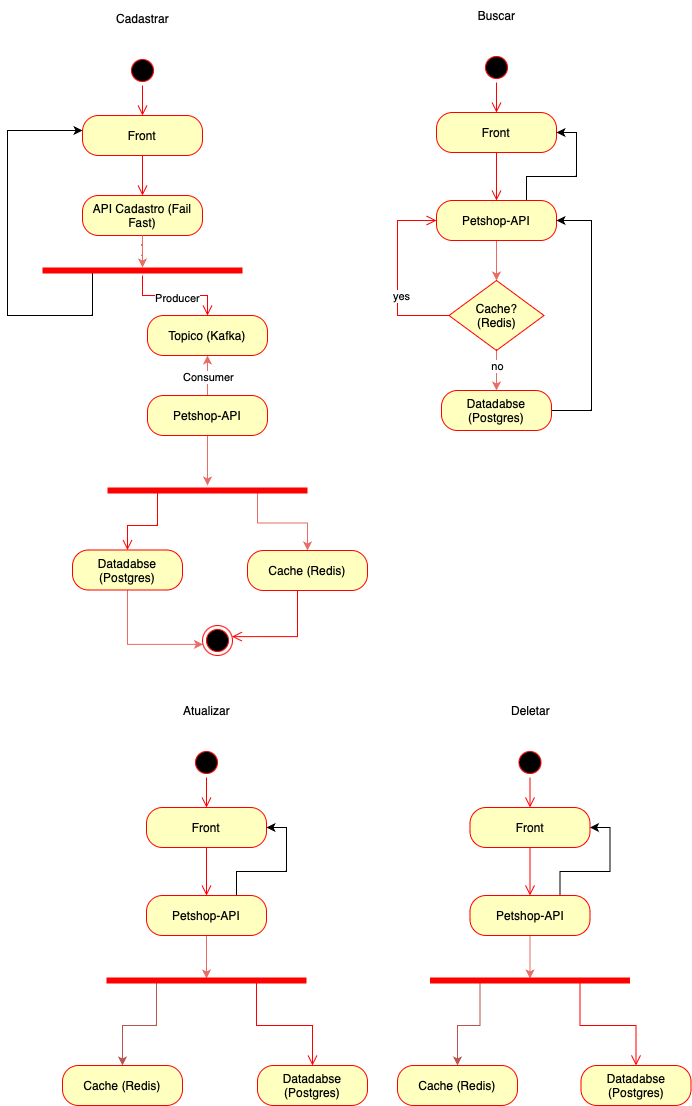

The diagram above was exported from draw.io. Its source (the exported page's mxGraphModel, read from the mxfile embedded in the PNG):
<mxGraphModel dx="-23" dy="606" grid="1" gridSize="10" guides="1" tooltips="1" connect="1" arrows="1" fold="1" page="1" pageScale="1" pageWidth="827" pageHeight="1169" math="0" shadow="0">
  <root>
    <mxCell id="0" />
    <mxCell id="1" parent="0" />
    <mxCell id="mKvPmJ074jqRb_vuWh6Q-28" style="edgeStyle=orthogonalEdgeStyle;rounded=0;orthogonalLoop=1;jettySize=auto;html=1;exitX=0.25;exitY=0.5;exitDx=0;exitDy=0;exitPerimeter=0;entryX=0;entryY=0.5;entryDx=0;entryDy=0;" parent="1" source="mKvPmJ074jqRb_vuWh6Q-17" edge="1">
      <mxGeometry relative="1" as="geometry">
        <mxPoint x="1045" y="290" as="sourcePoint" />
        <mxPoint x="1035" y="145" as="targetPoint" />
        <Array as="points">
          <mxPoint x="1045" y="330" />
          <mxPoint x="960" y="330" />
          <mxPoint x="960" y="145" />
        </Array>
      </mxGeometry>
    </mxCell>
    <mxCell id="mKvPmJ074jqRb_vuWh6Q-17" value="" style="shape=line;html=1;strokeWidth=6;strokeColor=#ff0000;" parent="1" vertex="1">
      <mxGeometry x="995" y="280" width="200" height="10" as="geometry" />
    </mxCell>
    <mxCell id="mKvPmJ074jqRb_vuWh6Q-18" value="" style="edgeStyle=orthogonalEdgeStyle;html=1;verticalAlign=bottom;endArrow=open;endSize=8;strokeColor=#ff0000;rounded=0;entryX=0.5;entryY=0;entryDx=0;entryDy=0;" parent="1" source="mKvPmJ074jqRb_vuWh6Q-17" target="mKvPmJ074jqRb_vuWh6Q-31" edge="1">
      <mxGeometry relative="1" as="geometry">
        <mxPoint x="1160" y="380" as="targetPoint" />
      </mxGeometry>
    </mxCell>
    <mxCell id="mKvPmJ074jqRb_vuWh6Q-35" value="Producer" style="edgeLabel;html=1;align=center;verticalAlign=middle;resizable=0;points=[];" parent="mKvPmJ074jqRb_vuWh6Q-18" vertex="1" connectable="0">
      <mxGeometry x="-0.2" y="-2" relative="1" as="geometry">
        <mxPoint x="12" as="offset" />
      </mxGeometry>
    </mxCell>
    <mxCell id="mKvPmJ074jqRb_vuWh6Q-19" value="" style="ellipse;html=1;shape=startState;fillColor=#000000;strokeColor=#ff0000;" parent="1" vertex="1">
      <mxGeometry x="1080" y="70" width="30" height="30" as="geometry" />
    </mxCell>
    <mxCell id="mKvPmJ074jqRb_vuWh6Q-20" value="" style="edgeStyle=orthogonalEdgeStyle;html=1;verticalAlign=bottom;endArrow=open;endSize=8;strokeColor=#ff0000;rounded=0;entryX=0.5;entryY=0;entryDx=0;entryDy=0;" parent="1" source="mKvPmJ074jqRb_vuWh6Q-19" target="mKvPmJ074jqRb_vuWh6Q-21" edge="1">
      <mxGeometry relative="1" as="geometry">
        <mxPoint x="1095" y="160" as="targetPoint" />
      </mxGeometry>
    </mxCell>
    <mxCell id="mKvPmJ074jqRb_vuWh6Q-21" value="Front" style="rounded=1;whiteSpace=wrap;html=1;arcSize=40;fontColor=#000000;fillColor=#ffffc0;strokeColor=#ff0000;" parent="1" vertex="1">
      <mxGeometry x="1035" y="130" width="120" height="40" as="geometry" />
    </mxCell>
    <mxCell id="mKvPmJ074jqRb_vuWh6Q-22" value="" style="edgeStyle=orthogonalEdgeStyle;html=1;verticalAlign=bottom;endArrow=open;endSize=8;strokeColor=#ff0000;rounded=0;entryX=0.5;entryY=0;entryDx=0;entryDy=0;" parent="1" source="mKvPmJ074jqRb_vuWh6Q-21" target="mKvPmJ074jqRb_vuWh6Q-23" edge="1">
      <mxGeometry relative="1" as="geometry">
        <mxPoint x="1100" y="260" as="targetPoint" />
      </mxGeometry>
    </mxCell>
    <mxCell id="mKvPmJ074jqRb_vuWh6Q-23" value="API Cadastro (Fail Fast)" style="rounded=1;whiteSpace=wrap;html=1;arcSize=40;fontColor=#000000;fillColor=#ffffc0;strokeColor=#ff0000;" parent="1" vertex="1">
      <mxGeometry x="1035" y="210" width="120" height="40" as="geometry" />
    </mxCell>
    <mxCell id="mKvPmJ074jqRb_vuWh6Q-25" style="edgeStyle=orthogonalEdgeStyle;rounded=0;orthogonalLoop=1;jettySize=auto;html=1;entryX=0.5;entryY=0.2;entryDx=0;entryDy=0;entryPerimeter=0;strokeColor=#EA6B66;" parent="1" source="mKvPmJ074jqRb_vuWh6Q-23" target="mKvPmJ074jqRb_vuWh6Q-17" edge="1">
      <mxGeometry relative="1" as="geometry" />
    </mxCell>
    <mxCell id="mKvPmJ074jqRb_vuWh6Q-33" style="edgeStyle=orthogonalEdgeStyle;rounded=0;orthogonalLoop=1;jettySize=auto;html=1;entryX=0.5;entryY=1;entryDx=0;entryDy=0;strokeColor=#EA6B66;" parent="1" source="mKvPmJ074jqRb_vuWh6Q-26" target="mKvPmJ074jqRb_vuWh6Q-31" edge="1">
      <mxGeometry relative="1" as="geometry" />
    </mxCell>
    <mxCell id="mKvPmJ074jqRb_vuWh6Q-34" value="Consumer" style="edgeLabel;html=1;align=center;verticalAlign=middle;resizable=0;points=[];" parent="mKvPmJ074jqRb_vuWh6Q-33" vertex="1" connectable="0">
      <mxGeometry x="-0.05" relative="1" as="geometry">
        <mxPoint as="offset" />
      </mxGeometry>
    </mxCell>
    <mxCell id="mKvPmJ074jqRb_vuWh6Q-73" style="edgeStyle=orthogonalEdgeStyle;rounded=0;orthogonalLoop=1;jettySize=auto;html=1;strokeColor=#EA6B66;" parent="1" source="mKvPmJ074jqRb_vuWh6Q-26" target="mKvPmJ074jqRb_vuWh6Q-71" edge="1">
      <mxGeometry relative="1" as="geometry" />
    </mxCell>
    <mxCell id="mKvPmJ074jqRb_vuWh6Q-26" value="Petshop-API" style="rounded=1;whiteSpace=wrap;html=1;arcSize=40;fontColor=#000000;fillColor=#ffffc0;strokeColor=#ff0000;" parent="1" vertex="1">
      <mxGeometry x="1100" y="410" width="120" height="40" as="geometry" />
    </mxCell>
    <mxCell id="mKvPmJ074jqRb_vuWh6Q-78" style="edgeStyle=orthogonalEdgeStyle;rounded=0;orthogonalLoop=1;jettySize=auto;html=1;entryX=0;entryY=0;entryDx=0;entryDy=0;exitX=0.5;exitY=1;exitDx=0;exitDy=0;strokeColor=#EA6B66;" parent="1" source="mKvPmJ074jqRb_vuWh6Q-29" target="mKvPmJ074jqRb_vuWh6Q-36" edge="1">
      <mxGeometry relative="1" as="geometry">
        <Array as="points">
          <mxPoint x="1080" y="659" />
        </Array>
      </mxGeometry>
    </mxCell>
    <mxCell id="mKvPmJ074jqRb_vuWh6Q-29" value="Datadabse (Postgres)" style="whiteSpace=wrap;html=1;fillColor=#ffffc0;strokeColor=#ff0000;fontColor=#000000;rounded=1;arcSize=40;" parent="1" vertex="1">
      <mxGeometry x="1025" y="564.5" width="110" height="40" as="geometry" />
    </mxCell>
    <mxCell id="mKvPmJ074jqRb_vuWh6Q-31" value="Topico (Kafka)" style="rounded=1;whiteSpace=wrap;html=1;arcSize=40;fontColor=#000000;fillColor=#ffffc0;strokeColor=#ff0000;" parent="1" vertex="1">
      <mxGeometry x="1100" y="330" width="120" height="40" as="geometry" />
    </mxCell>
    <mxCell id="mKvPmJ074jqRb_vuWh6Q-36" value="" style="ellipse;html=1;shape=endState;fillColor=#000000;strokeColor=#ff0000;rotation=-60;" parent="1" vertex="1">
      <mxGeometry x="1155" y="640" width="30" height="30" as="geometry" />
    </mxCell>
    <mxCell id="mKvPmJ074jqRb_vuWh6Q-39" value="Cadastrar" style="text;html=1;align=center;verticalAlign=middle;resizable=0;points=[];autosize=1;strokeColor=none;fillColor=none;" parent="1" vertex="1">
      <mxGeometry x="1055" y="18" width="80" height="30" as="geometry" />
    </mxCell>
    <mxCell id="mKvPmJ074jqRb_vuWh6Q-44" value="" style="ellipse;html=1;shape=startState;fillColor=#000000;strokeColor=#ff0000;" parent="1" vertex="1">
      <mxGeometry x="1434" y="67" width="30" height="30" as="geometry" />
    </mxCell>
    <mxCell id="mKvPmJ074jqRb_vuWh6Q-45" value="" style="edgeStyle=orthogonalEdgeStyle;html=1;verticalAlign=bottom;endArrow=open;endSize=8;strokeColor=#ff0000;rounded=0;entryX=0.5;entryY=0;entryDx=0;entryDy=0;" parent="1" source="mKvPmJ074jqRb_vuWh6Q-44" target="mKvPmJ074jqRb_vuWh6Q-46" edge="1">
      <mxGeometry relative="1" as="geometry">
        <mxPoint x="1449" y="157" as="targetPoint" />
      </mxGeometry>
    </mxCell>
    <mxCell id="mKvPmJ074jqRb_vuWh6Q-46" value="Front" style="rounded=1;whiteSpace=wrap;html=1;arcSize=40;fontColor=#000000;fillColor=#ffffc0;strokeColor=#ff0000;" parent="1" vertex="1">
      <mxGeometry x="1389" y="127" width="120" height="40" as="geometry" />
    </mxCell>
    <mxCell id="mKvPmJ074jqRb_vuWh6Q-47" value="" style="edgeStyle=orthogonalEdgeStyle;html=1;verticalAlign=bottom;endArrow=open;endSize=8;strokeColor=#ff0000;rounded=0;entryX=0.5;entryY=0;entryDx=0;entryDy=0;" parent="1" source="mKvPmJ074jqRb_vuWh6Q-46" target="mKvPmJ074jqRb_vuWh6Q-53" edge="1">
      <mxGeometry relative="1" as="geometry">
        <mxPoint x="1449" y="207" as="targetPoint" />
      </mxGeometry>
    </mxCell>
    <mxCell id="mKvPmJ074jqRb_vuWh6Q-64" style="edgeStyle=orthogonalEdgeStyle;rounded=0;orthogonalLoop=1;jettySize=auto;html=1;entryX=0.5;entryY=0;entryDx=0;entryDy=0;strokeColor=#EA6B66;" parent="1" source="mKvPmJ074jqRb_vuWh6Q-53" target="mKvPmJ074jqRb_vuWh6Q-59" edge="1">
      <mxGeometry relative="1" as="geometry" />
    </mxCell>
    <mxCell id="mKvPmJ074jqRb_vuWh6Q-70" style="edgeStyle=orthogonalEdgeStyle;rounded=0;orthogonalLoop=1;jettySize=auto;html=1;exitX=0.75;exitY=0;exitDx=0;exitDy=0;entryX=1;entryY=0.5;entryDx=0;entryDy=0;" parent="1" source="mKvPmJ074jqRb_vuWh6Q-53" target="mKvPmJ074jqRb_vuWh6Q-46" edge="1">
      <mxGeometry relative="1" as="geometry" />
    </mxCell>
    <mxCell id="mKvPmJ074jqRb_vuWh6Q-53" value="Petshop-API" style="rounded=1;whiteSpace=wrap;html=1;arcSize=40;fontColor=#000000;fillColor=#ffffc0;strokeColor=#ff0000;" parent="1" vertex="1">
      <mxGeometry x="1389" y="215" width="120" height="40" as="geometry" />
    </mxCell>
    <mxCell id="mKvPmJ074jqRb_vuWh6Q-69" style="edgeStyle=orthogonalEdgeStyle;rounded=0;orthogonalLoop=1;jettySize=auto;html=1;" parent="1" source="mKvPmJ074jqRb_vuWh6Q-55" edge="1">
      <mxGeometry relative="1" as="geometry">
        <mxPoint x="1509" y="235" as="targetPoint" />
        <Array as="points">
          <mxPoint x="1544" y="425" />
          <mxPoint x="1544" y="235" />
        </Array>
      </mxGeometry>
    </mxCell>
    <mxCell id="mKvPmJ074jqRb_vuWh6Q-55" value="Datadabse (Postgres)" style="whiteSpace=wrap;html=1;fillColor=#ffffc0;strokeColor=#ff0000;fontColor=#000000;rounded=1;arcSize=40;" parent="1" vertex="1">
      <mxGeometry x="1394" y="405" width="110" height="40" as="geometry" />
    </mxCell>
    <mxCell id="mKvPmJ074jqRb_vuWh6Q-58" value="Buscar" style="text;html=1;align=center;verticalAlign=middle;resizable=0;points=[];autosize=1;strokeColor=none;fillColor=none;" parent="1" vertex="1">
      <mxGeometry x="1419" y="15" width="60" height="30" as="geometry" />
    </mxCell>
    <mxCell id="mKvPmJ074jqRb_vuWh6Q-65" style="edgeStyle=orthogonalEdgeStyle;rounded=0;orthogonalLoop=1;jettySize=auto;html=1;strokeColor=#EA6B66;" parent="1" source="mKvPmJ074jqRb_vuWh6Q-59" target="mKvPmJ074jqRb_vuWh6Q-55" edge="1">
      <mxGeometry relative="1" as="geometry" />
    </mxCell>
    <mxCell id="mKvPmJ074jqRb_vuWh6Q-66" value="no" style="edgeLabel;html=1;align=center;verticalAlign=middle;resizable=0;points=[];" parent="mKvPmJ074jqRb_vuWh6Q-65" vertex="1" connectable="0">
      <mxGeometry x="-0.5455" y="-1" relative="1" as="geometry">
        <mxPoint x="1" y="6" as="offset" />
      </mxGeometry>
    </mxCell>
    <mxCell id="mKvPmJ074jqRb_vuWh6Q-59" value="Cache? &lt;br&gt;(Redis)" style="rhombus;whiteSpace=wrap;html=1;fontColor=#000000;fillColor=#ffffc0;strokeColor=#ff0000;" parent="1" vertex="1">
      <mxGeometry x="1401.5" y="295" width="95" height="70" as="geometry" />
    </mxCell>
    <mxCell id="mKvPmJ074jqRb_vuWh6Q-61" value="yes" style="edgeStyle=orthogonalEdgeStyle;html=1;align=left;verticalAlign=top;endArrow=open;endSize=8;strokeColor=#ff0000;rounded=0;entryX=0;entryY=0.5;entryDx=0;entryDy=0;exitX=0;exitY=0.5;exitDx=0;exitDy=0;" parent="1" source="mKvPmJ074jqRb_vuWh6Q-59" target="mKvPmJ074jqRb_vuWh6Q-53" edge="1">
      <mxGeometry x="-0.0921" y="6" relative="1" as="geometry">
        <mxPoint x="1374.71" y="235" as="targetPoint" />
        <mxPoint x="1393.9957142857143" y="315" as="sourcePoint" />
        <Array as="points">
          <mxPoint x="1350" y="330" />
          <mxPoint x="1350" y="235" />
        </Array>
        <mxPoint as="offset" />
      </mxGeometry>
    </mxCell>
    <mxCell id="mKvPmJ074jqRb_vuWh6Q-77" style="edgeStyle=orthogonalEdgeStyle;rounded=0;orthogonalLoop=1;jettySize=auto;html=1;exitX=0.75;exitY=0.5;exitDx=0;exitDy=0;exitPerimeter=0;entryX=0.5;entryY=0;entryDx=0;entryDy=0;strokeColor=#EA6B66;" parent="1" source="mKvPmJ074jqRb_vuWh6Q-71" target="mKvPmJ074jqRb_vuWh6Q-75" edge="1">
      <mxGeometry relative="1" as="geometry">
        <mxPoint x="1240" y="540" as="targetPoint" />
      </mxGeometry>
    </mxCell>
    <mxCell id="mKvPmJ074jqRb_vuWh6Q-71" value="" style="shape=line;html=1;strokeWidth=6;strokeColor=#ff0000;" parent="1" vertex="1">
      <mxGeometry x="1060" y="500" width="200" height="10" as="geometry" />
    </mxCell>
    <mxCell id="mKvPmJ074jqRb_vuWh6Q-72" value="" style="edgeStyle=orthogonalEdgeStyle;html=1;verticalAlign=bottom;endArrow=open;endSize=8;strokeColor=#ff0000;rounded=0;entryX=0.5;entryY=0;entryDx=0;entryDy=0;exitX=0.25;exitY=0.5;exitDx=0;exitDy=0;exitPerimeter=0;" parent="1" source="mKvPmJ074jqRb_vuWh6Q-71" target="mKvPmJ074jqRb_vuWh6Q-29" edge="1">
      <mxGeometry relative="1" as="geometry">
        <mxPoint x="1160" y="560" as="targetPoint" />
        <Array as="points">
          <mxPoint x="1110" y="540" />
          <mxPoint x="1080" y="540" />
        </Array>
      </mxGeometry>
    </mxCell>
    <mxCell id="mKvPmJ074jqRb_vuWh6Q-75" value="Cache (Redis)" style="rounded=1;whiteSpace=wrap;html=1;arcSize=40;fontColor=#000000;fillColor=#ffffc0;strokeColor=#ff0000;" parent="1" vertex="1">
      <mxGeometry x="1200" y="565" width="120" height="40" as="geometry" />
    </mxCell>
    <mxCell id="mKvPmJ074jqRb_vuWh6Q-76" value="" style="edgeStyle=orthogonalEdgeStyle;html=1;verticalAlign=bottom;endArrow=open;endSize=8;strokeColor=#ff0000;rounded=0;entryX=1;entryY=1;entryDx=0;entryDy=0;" parent="1" source="mKvPmJ074jqRb_vuWh6Q-75" target="mKvPmJ074jqRb_vuWh6Q-36" edge="1">
      <mxGeometry relative="1" as="geometry">
        <mxPoint x="1280" y="665" as="targetPoint" />
        <Array as="points">
          <mxPoint x="1250" y="651" />
        </Array>
      </mxGeometry>
    </mxCell>
    <mxCell id="mKvPmJ074jqRb_vuWh6Q-79" value="" style="ellipse;html=1;shape=startState;fillColor=#000000;strokeColor=#ff0000;" parent="1" vertex="1">
      <mxGeometry x="1144" y="762" width="30" height="30" as="geometry" />
    </mxCell>
    <mxCell id="mKvPmJ074jqRb_vuWh6Q-80" value="" style="edgeStyle=orthogonalEdgeStyle;html=1;verticalAlign=bottom;endArrow=open;endSize=8;strokeColor=#ff0000;rounded=0;entryX=0.5;entryY=0;entryDx=0;entryDy=0;" parent="1" source="mKvPmJ074jqRb_vuWh6Q-79" target="mKvPmJ074jqRb_vuWh6Q-81" edge="1">
      <mxGeometry relative="1" as="geometry">
        <mxPoint x="1159" y="852" as="targetPoint" />
      </mxGeometry>
    </mxCell>
    <mxCell id="mKvPmJ074jqRb_vuWh6Q-81" value="Front" style="rounded=1;whiteSpace=wrap;html=1;arcSize=40;fontColor=#000000;fillColor=#ffffc0;strokeColor=#ff0000;" parent="1" vertex="1">
      <mxGeometry x="1099" y="822" width="120" height="40" as="geometry" />
    </mxCell>
    <mxCell id="mKvPmJ074jqRb_vuWh6Q-82" value="" style="edgeStyle=orthogonalEdgeStyle;html=1;verticalAlign=bottom;endArrow=open;endSize=8;strokeColor=#ff0000;rounded=0;entryX=0.5;entryY=0;entryDx=0;entryDy=0;" parent="1" source="mKvPmJ074jqRb_vuWh6Q-81" target="mKvPmJ074jqRb_vuWh6Q-85" edge="1">
      <mxGeometry relative="1" as="geometry">
        <mxPoint x="1159" y="902" as="targetPoint" />
      </mxGeometry>
    </mxCell>
    <mxCell id="mKvPmJ074jqRb_vuWh6Q-83" style="edgeStyle=orthogonalEdgeStyle;rounded=0;orthogonalLoop=1;jettySize=auto;html=1;strokeColor=#EA6B66;entryX=0.5;entryY=0.3;entryDx=0;entryDy=0;entryPerimeter=0;" parent="1" source="mKvPmJ074jqRb_vuWh6Q-85" target="mKvPmJ074jqRb_vuWh6Q-93" edge="1">
      <mxGeometry relative="1" as="geometry">
        <mxPoint x="1420" y="980" as="targetPoint" />
      </mxGeometry>
    </mxCell>
    <mxCell id="mKvPmJ074jqRb_vuWh6Q-84" style="edgeStyle=orthogonalEdgeStyle;rounded=0;orthogonalLoop=1;jettySize=auto;html=1;exitX=0.75;exitY=0;exitDx=0;exitDy=0;entryX=1;entryY=0.5;entryDx=0;entryDy=0;" parent="1" source="mKvPmJ074jqRb_vuWh6Q-85" target="mKvPmJ074jqRb_vuWh6Q-81" edge="1">
      <mxGeometry relative="1" as="geometry" />
    </mxCell>
    <mxCell id="mKvPmJ074jqRb_vuWh6Q-85" value="Petshop-API" style="rounded=1;whiteSpace=wrap;html=1;arcSize=40;fontColor=#000000;fillColor=#ffffc0;strokeColor=#ff0000;" parent="1" vertex="1">
      <mxGeometry x="1099" y="910" width="120" height="40" as="geometry" />
    </mxCell>
    <mxCell id="mKvPmJ074jqRb_vuWh6Q-87" value="Datadabse (Postgres)" style="whiteSpace=wrap;html=1;fillColor=#ffffc0;strokeColor=#ff0000;fontColor=#000000;rounded=1;arcSize=40;" parent="1" vertex="1">
      <mxGeometry x="1210" y="1080" width="110" height="40" as="geometry" />
    </mxCell>
    <mxCell id="mKvPmJ074jqRb_vuWh6Q-88" value="Atualizar" style="text;html=1;align=center;verticalAlign=middle;resizable=0;points=[];autosize=1;strokeColor=none;fillColor=none;" parent="1" vertex="1">
      <mxGeometry x="1124" y="710" width="70" height="30" as="geometry" />
    </mxCell>
    <mxCell id="mKvPmJ074jqRb_vuWh6Q-114" style="edgeStyle=orthogonalEdgeStyle;rounded=0;orthogonalLoop=1;jettySize=auto;html=1;entryX=0.5;entryY=0;entryDx=0;entryDy=0;exitX=0.25;exitY=0.5;exitDx=0;exitDy=0;exitPerimeter=0;fillColor=#f8cecc;strokeColor=#b85450;" parent="1" source="mKvPmJ074jqRb_vuWh6Q-93" target="mKvPmJ074jqRb_vuWh6Q-98" edge="1">
      <mxGeometry relative="1" as="geometry" />
    </mxCell>
    <mxCell id="mKvPmJ074jqRb_vuWh6Q-93" value="" style="shape=line;html=1;strokeWidth=6;strokeColor=#ff0000;" parent="1" vertex="1">
      <mxGeometry x="1059" y="990" width="200" height="10" as="geometry" />
    </mxCell>
    <mxCell id="mKvPmJ074jqRb_vuWh6Q-94" value="" style="edgeStyle=orthogonalEdgeStyle;html=1;verticalAlign=bottom;endArrow=open;endSize=8;strokeColor=#ff0000;rounded=0;entryX=0.5;entryY=0;entryDx=0;entryDy=0;exitX=0.75;exitY=0.5;exitDx=0;exitDy=0;exitPerimeter=0;" parent="1" source="mKvPmJ074jqRb_vuWh6Q-93" target="mKvPmJ074jqRb_vuWh6Q-87" edge="1">
      <mxGeometry relative="1" as="geometry">
        <mxPoint x="1420" y="1045" as="targetPoint" />
      </mxGeometry>
    </mxCell>
    <mxCell id="mKvPmJ074jqRb_vuWh6Q-98" value="Cache (Redis)" style="rounded=1;whiteSpace=wrap;html=1;arcSize=40;fontColor=#000000;fillColor=#ffffc0;strokeColor=#ff0000;" parent="1" vertex="1">
      <mxGeometry x="1015" y="1080" width="120" height="40" as="geometry" />
    </mxCell>
    <mxCell id="mKvPmJ074jqRb_vuWh6Q-100" value="" style="ellipse;html=1;shape=startState;fillColor=#000000;strokeColor=#ff0000;" parent="1" vertex="1">
      <mxGeometry x="1467.5" y="762" width="30" height="30" as="geometry" />
    </mxCell>
    <mxCell id="mKvPmJ074jqRb_vuWh6Q-101" value="" style="edgeStyle=orthogonalEdgeStyle;html=1;verticalAlign=bottom;endArrow=open;endSize=8;strokeColor=#ff0000;rounded=0;entryX=0.5;entryY=0;entryDx=0;entryDy=0;" parent="1" source="mKvPmJ074jqRb_vuWh6Q-100" target="mKvPmJ074jqRb_vuWh6Q-102" edge="1">
      <mxGeometry relative="1" as="geometry">
        <mxPoint x="1482.5" y="852" as="targetPoint" />
      </mxGeometry>
    </mxCell>
    <mxCell id="mKvPmJ074jqRb_vuWh6Q-102" value="Front" style="rounded=1;whiteSpace=wrap;html=1;arcSize=40;fontColor=#000000;fillColor=#ffffc0;strokeColor=#ff0000;" parent="1" vertex="1">
      <mxGeometry x="1422.5" y="822" width="120" height="40" as="geometry" />
    </mxCell>
    <mxCell id="mKvPmJ074jqRb_vuWh6Q-103" value="" style="edgeStyle=orthogonalEdgeStyle;html=1;verticalAlign=bottom;endArrow=open;endSize=8;strokeColor=#ff0000;rounded=0;entryX=0.5;entryY=0;entryDx=0;entryDy=0;" parent="1" source="mKvPmJ074jqRb_vuWh6Q-102" target="mKvPmJ074jqRb_vuWh6Q-106" edge="1">
      <mxGeometry relative="1" as="geometry">
        <mxPoint x="1482.5" y="902" as="targetPoint" />
      </mxGeometry>
    </mxCell>
    <mxCell id="mKvPmJ074jqRb_vuWh6Q-104" style="edgeStyle=orthogonalEdgeStyle;rounded=0;orthogonalLoop=1;jettySize=auto;html=1;strokeColor=#EA6B66;entryX=0.5;entryY=0.3;entryDx=0;entryDy=0;entryPerimeter=0;" parent="1" source="mKvPmJ074jqRb_vuWh6Q-106" target="mKvPmJ074jqRb_vuWh6Q-110" edge="1">
      <mxGeometry relative="1" as="geometry">
        <mxPoint x="1743.5" y="980" as="targetPoint" />
      </mxGeometry>
    </mxCell>
    <mxCell id="mKvPmJ074jqRb_vuWh6Q-105" style="edgeStyle=orthogonalEdgeStyle;rounded=0;orthogonalLoop=1;jettySize=auto;html=1;exitX=0.75;exitY=0;exitDx=0;exitDy=0;entryX=1;entryY=0.5;entryDx=0;entryDy=0;" parent="1" source="mKvPmJ074jqRb_vuWh6Q-106" target="mKvPmJ074jqRb_vuWh6Q-102" edge="1">
      <mxGeometry relative="1" as="geometry" />
    </mxCell>
    <mxCell id="mKvPmJ074jqRb_vuWh6Q-106" value="Petshop-API" style="rounded=1;whiteSpace=wrap;html=1;arcSize=40;fontColor=#000000;fillColor=#ffffc0;strokeColor=#ff0000;" parent="1" vertex="1">
      <mxGeometry x="1422.5" y="910" width="120" height="40" as="geometry" />
    </mxCell>
    <mxCell id="mKvPmJ074jqRb_vuWh6Q-107" value="Datadabse (Postgres)" style="whiteSpace=wrap;html=1;fillColor=#ffffc0;strokeColor=#ff0000;fontColor=#000000;rounded=1;arcSize=40;" parent="1" vertex="1">
      <mxGeometry x="1533.5" y="1080" width="110" height="40" as="geometry" />
    </mxCell>
    <mxCell id="mKvPmJ074jqRb_vuWh6Q-108" value="Deletar" style="text;html=1;align=center;verticalAlign=middle;resizable=0;points=[];autosize=1;strokeColor=none;fillColor=none;" parent="1" vertex="1">
      <mxGeometry x="1452.5" y="710" width="60" height="30" as="geometry" />
    </mxCell>
    <mxCell id="mKvPmJ074jqRb_vuWh6Q-113" style="edgeStyle=orthogonalEdgeStyle;rounded=0;orthogonalLoop=1;jettySize=auto;html=1;entryX=0.5;entryY=0;entryDx=0;entryDy=0;exitX=0.25;exitY=0.5;exitDx=0;exitDy=0;exitPerimeter=0;fillColor=#f8cecc;strokeColor=#b85450;" parent="1" source="mKvPmJ074jqRb_vuWh6Q-110" target="mKvPmJ074jqRb_vuWh6Q-112" edge="1">
      <mxGeometry relative="1" as="geometry" />
    </mxCell>
    <mxCell id="mKvPmJ074jqRb_vuWh6Q-110" value="" style="shape=line;html=1;strokeWidth=6;strokeColor=#ff0000;" parent="1" vertex="1">
      <mxGeometry x="1382.5" y="990" width="200" height="10" as="geometry" />
    </mxCell>
    <mxCell id="mKvPmJ074jqRb_vuWh6Q-111" value="" style="edgeStyle=orthogonalEdgeStyle;html=1;verticalAlign=bottom;endArrow=open;endSize=8;strokeColor=#ff0000;rounded=0;entryX=0.5;entryY=0;entryDx=0;entryDy=0;exitX=0.75;exitY=0.5;exitDx=0;exitDy=0;exitPerimeter=0;" parent="1" source="mKvPmJ074jqRb_vuWh6Q-110" target="mKvPmJ074jqRb_vuWh6Q-107" edge="1">
      <mxGeometry relative="1" as="geometry">
        <mxPoint x="1743.5" y="1045" as="targetPoint" />
      </mxGeometry>
    </mxCell>
    <mxCell id="mKvPmJ074jqRb_vuWh6Q-112" value="Cache (Redis)" style="rounded=1;whiteSpace=wrap;html=1;arcSize=40;fontColor=#000000;fillColor=#ffffc0;strokeColor=#ff0000;" parent="1" vertex="1">
      <mxGeometry x="1350" y="1080" width="120" height="40" as="geometry" />
    </mxCell>
  </root>
</mxGraphModel>